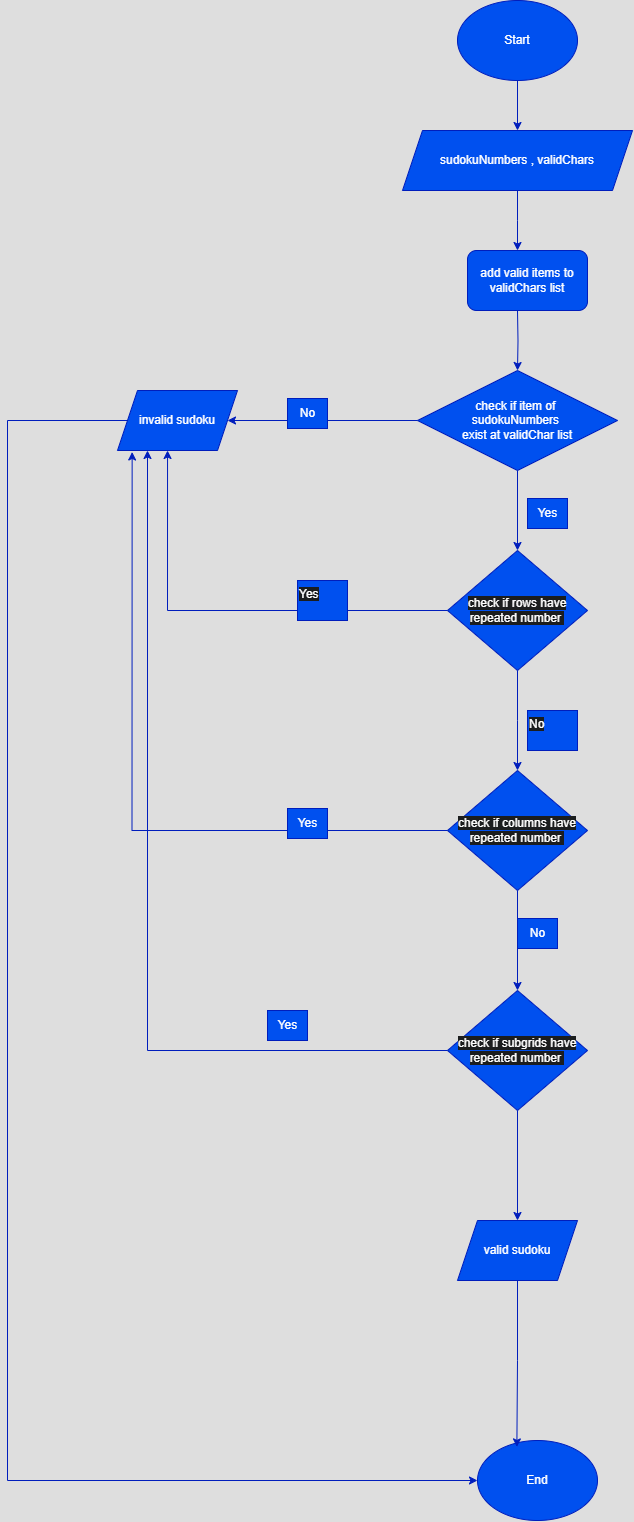

The diagram above was exported from draw.io. Its source (the exported page's mxGraphModel, read from the mxfile embedded in the PNG):
<mxGraphModel dx="3460" dy="1565" grid="1" gridSize="10" guides="1" tooltips="1" connect="1" arrows="1" fold="1" page="1" pageScale="1" pageWidth="850" pageHeight="1100" math="0" shadow="0">
  <root>
    <mxCell id="0" />
    <mxCell id="1" parent="0" />
    <mxCell id="uN2r4fTKUMFY508QxZA0-2" style="edgeStyle=orthogonalEdgeStyle;rounded=0;orthogonalLoop=1;jettySize=auto;html=1;fillColor=#0050ef;strokeColor=#001DBC;" parent="1" source="uN2r4fTKUMFY508QxZA0-1" target="uN2r4fTKUMFY508QxZA0-3" edge="1">
      <mxGeometry relative="1" as="geometry">
        <mxPoint x="440" y="210" as="targetPoint" />
      </mxGeometry>
    </mxCell>
    <mxCell id="uN2r4fTKUMFY508QxZA0-1" value="Start" style="ellipse;whiteSpace=wrap;html=1;fillColor=#0050ef;fontColor=#ffffff;strokeColor=#001DBC;" parent="1" vertex="1">
      <mxGeometry x="380" y="60" width="120" height="80" as="geometry" />
    </mxCell>
    <mxCell id="uN2r4fTKUMFY508QxZA0-4" style="edgeStyle=orthogonalEdgeStyle;rounded=0;orthogonalLoop=1;jettySize=auto;html=1;fillColor=#0050ef;strokeColor=#001DBC;" parent="1" source="uN2r4fTKUMFY508QxZA0-3" edge="1">
      <mxGeometry relative="1" as="geometry">
        <mxPoint x="440" y="310" as="targetPoint" />
      </mxGeometry>
    </mxCell>
    <mxCell id="uN2r4fTKUMFY508QxZA0-3" value="sudokuNumbers ,&amp;nbsp;validChars" style="shape=parallelogram;perimeter=parallelogramPerimeter;whiteSpace=wrap;html=1;fixedSize=1;fillColor=#0050ef;fontColor=#ffffff;strokeColor=#001DBC;" parent="1" vertex="1">
      <mxGeometry x="325" y="190" width="230" height="60" as="geometry" />
    </mxCell>
    <mxCell id="uN2r4fTKUMFY508QxZA0-7" value="" style="edgeStyle=orthogonalEdgeStyle;rounded=0;orthogonalLoop=1;jettySize=auto;html=1;fillColor=#0050ef;strokeColor=#001DBC;" parent="1" target="uN2r4fTKUMFY508QxZA0-6" edge="1">
      <mxGeometry relative="1" as="geometry">
        <mxPoint x="440" y="370" as="sourcePoint" />
      </mxGeometry>
    </mxCell>
    <mxCell id="uN2r4fTKUMFY508QxZA0-8" style="edgeStyle=orthogonalEdgeStyle;rounded=0;orthogonalLoop=1;jettySize=auto;html=1;fillColor=#0050ef;strokeColor=#001DBC;" parent="1" source="uN2r4fTKUMFY508QxZA0-6" edge="1">
      <mxGeometry relative="1" as="geometry">
        <mxPoint x="150" y="480" as="targetPoint" />
      </mxGeometry>
    </mxCell>
    <mxCell id="uN2r4fTKUMFY508QxZA0-13" style="edgeStyle=orthogonalEdgeStyle;rounded=0;orthogonalLoop=1;jettySize=auto;html=1;fillColor=#0050ef;strokeColor=#001DBC;" parent="1" source="uN2r4fTKUMFY508QxZA0-6" target="uN2r4fTKUMFY508QxZA0-18" edge="1">
      <mxGeometry relative="1" as="geometry">
        <mxPoint x="440" y="630" as="targetPoint" />
      </mxGeometry>
    </mxCell>
    <mxCell id="uN2r4fTKUMFY508QxZA0-6" value="check if item of&amp;nbsp;&lt;div&gt;sudokuNumbers&amp;nbsp;&lt;/div&gt;&lt;div&gt;exist at validChar list&lt;/div&gt;" style="rhombus;whiteSpace=wrap;html=1;rounded=0;fillColor=#0050ef;fontColor=#ffffff;strokeColor=#001DBC;" parent="1" vertex="1">
      <mxGeometry x="340" y="430" width="200" height="100" as="geometry" />
    </mxCell>
    <mxCell id="uN2r4fTKUMFY508QxZA0-9" value="No" style="text;html=1;align=center;verticalAlign=middle;resizable=0;points=[];autosize=1;fillColor=#0050ef;fontColor=#ffffff;strokeColor=#001DBC;" parent="1" vertex="1">
      <mxGeometry x="210" y="458" width="40" height="30" as="geometry" />
    </mxCell>
    <mxCell id="uN2r4fTKUMFY508QxZA0-10" value="End" style="ellipse;whiteSpace=wrap;html=1;fillColor=#0050ef;fontColor=#ffffff;strokeColor=#001DBC;" parent="1" vertex="1">
      <mxGeometry x="400" y="1500" width="120" height="80" as="geometry" />
    </mxCell>
    <mxCell id="uN2r4fTKUMFY508QxZA0-12" style="edgeStyle=orthogonalEdgeStyle;rounded=0;orthogonalLoop=1;jettySize=auto;html=1;entryX=0;entryY=0.5;entryDx=0;entryDy=0;fillColor=#0050ef;strokeColor=#001DBC;" parent="1" source="uN2r4fTKUMFY508QxZA0-11" target="uN2r4fTKUMFY508QxZA0-10" edge="1">
      <mxGeometry relative="1" as="geometry">
        <Array as="points">
          <mxPoint x="-70" y="480" />
          <mxPoint x="-70" y="1540" />
          <mxPoint x="400" y="1540" />
        </Array>
      </mxGeometry>
    </mxCell>
    <mxCell id="uN2r4fTKUMFY508QxZA0-11" value="invalid&amp;nbsp;sudoku" style="shape=parallelogram;perimeter=parallelogramPerimeter;whiteSpace=wrap;html=1;fixedSize=1;fillColor=#0050ef;fontColor=#ffffff;strokeColor=#001DBC;" parent="1" vertex="1">
      <mxGeometry x="40" y="450" width="120" height="60" as="geometry" />
    </mxCell>
    <mxCell id="uN2r4fTKUMFY508QxZA0-14" value="Yes" style="text;html=1;align=center;verticalAlign=middle;resizable=0;points=[];autosize=1;fillColor=#0050ef;fontColor=#ffffff;strokeColor=#001DBC;" parent="1" vertex="1">
      <mxGeometry x="450" y="558" width="40" height="30" as="geometry" />
    </mxCell>
    <mxCell id="uN2r4fTKUMFY508QxZA0-17" value="add valid items to validChars list" style="rounded=1;whiteSpace=wrap;html=1;fillColor=#0050ef;fontColor=#ffffff;strokeColor=#001DBC;" parent="1" vertex="1">
      <mxGeometry x="390" y="310" width="120" height="60" as="geometry" />
    </mxCell>
    <mxCell id="uN2r4fTKUMFY508QxZA0-22" value="" style="edgeStyle=orthogonalEdgeStyle;rounded=0;orthogonalLoop=1;jettySize=auto;html=1;fillColor=#0050ef;strokeColor=#001DBC;" parent="1" source="uN2r4fTKUMFY508QxZA0-18" edge="1">
      <mxGeometry relative="1" as="geometry">
        <mxPoint x="440" y="830" as="targetPoint" />
      </mxGeometry>
    </mxCell>
    <mxCell id="uN2r4fTKUMFY508QxZA0-18" value="&lt;br&gt;&lt;span style=&quot;color: rgb(255, 255, 255); font-family: Helvetica; font-size: 12px; font-style: normal; font-variant-ligatures: normal; font-variant-caps: normal; font-weight: 400; letter-spacing: normal; orphans: 2; text-align: center; text-indent: 0px; text-transform: none; widows: 2; word-spacing: 0px; -webkit-text-stroke-width: 0px; white-space: normal; background-color: rgb(27, 29, 30); text-decoration-thickness: initial; text-decoration-style: initial; text-decoration-color: initial; display: inline !important; float: none;&quot;&gt;check if rows have repeated number&amp;nbsp;&lt;/span&gt;&lt;div&gt;&lt;br/&gt;&lt;/div&gt;" style="rhombus;whiteSpace=wrap;html=1;fillColor=#0050ef;fontColor=#ffffff;strokeColor=#001DBC;" parent="1" vertex="1">
      <mxGeometry x="370" y="610" width="140" height="120" as="geometry" />
    </mxCell>
    <mxCell id="uN2r4fTKUMFY508QxZA0-19" style="edgeStyle=orthogonalEdgeStyle;rounded=0;orthogonalLoop=1;jettySize=auto;html=1;entryX=0.417;entryY=1;entryDx=0;entryDy=0;entryPerimeter=0;fillColor=#0050ef;strokeColor=#001DBC;" parent="1" source="uN2r4fTKUMFY508QxZA0-18" target="uN2r4fTKUMFY508QxZA0-11" edge="1">
      <mxGeometry relative="1" as="geometry" />
    </mxCell>
    <mxCell id="uN2r4fTKUMFY508QxZA0-20" value="&lt;span style=&quot;color: rgb(255, 255, 255); font-family: Helvetica; font-size: 12px; font-style: normal; font-variant-ligatures: normal; font-variant-caps: normal; font-weight: 400; letter-spacing: normal; orphans: 2; text-align: center; text-indent: 0px; text-transform: none; widows: 2; word-spacing: 0px; -webkit-text-stroke-width: 0px; white-space: nowrap; background-color: rgb(27, 29, 30); text-decoration-thickness: initial; text-decoration-style: initial; text-decoration-color: initial; display: inline !important; float: none;&quot;&gt;Yes&lt;/span&gt;" style="text;whiteSpace=wrap;html=1;fillColor=#0050ef;fontColor=#ffffff;strokeColor=#001DBC;" parent="1" vertex="1">
      <mxGeometry x="220" y="640" width="50" height="40" as="geometry" />
    </mxCell>
    <mxCell id="uN2r4fTKUMFY508QxZA0-23" value="&lt;span style=&quot;color: rgb(255, 255, 255); font-family: Helvetica; font-size: 12px; font-style: normal; font-variant-ligatures: normal; font-variant-caps: normal; font-weight: 400; letter-spacing: normal; orphans: 2; text-align: center; text-indent: 0px; text-transform: none; widows: 2; word-spacing: 0px; -webkit-text-stroke-width: 0px; white-space: nowrap; background-color: rgb(27, 29, 30); text-decoration-thickness: initial; text-decoration-style: initial; text-decoration-color: initial; display: inline !important; float: none;&quot;&gt;No&lt;/span&gt;" style="text;whiteSpace=wrap;html=1;fillColor=#0050ef;fontColor=#ffffff;strokeColor=#001DBC;" parent="1" vertex="1">
      <mxGeometry x="450" y="770" width="50" height="40" as="geometry" />
    </mxCell>
    <mxCell id="uN2r4fTKUMFY508QxZA0-28" value="" style="edgeStyle=orthogonalEdgeStyle;rounded=0;orthogonalLoop=1;jettySize=auto;html=1;fillColor=#0050ef;strokeColor=#001DBC;" parent="1" source="uN2r4fTKUMFY508QxZA0-24" edge="1">
      <mxGeometry relative="1" as="geometry">
        <mxPoint x="440" y="1050" as="targetPoint" />
      </mxGeometry>
    </mxCell>
    <mxCell id="uN2r4fTKUMFY508QxZA0-24" value="&lt;br&gt;&lt;span style=&quot;color: rgb(255, 255, 255); font-family: Helvetica; font-size: 12px; font-style: normal; font-variant-ligatures: normal; font-variant-caps: normal; font-weight: 400; letter-spacing: normal; orphans: 2; text-align: center; text-indent: 0px; text-transform: none; widows: 2; word-spacing: 0px; -webkit-text-stroke-width: 0px; white-space: normal; background-color: rgb(27, 29, 30); text-decoration-thickness: initial; text-decoration-style: initial; text-decoration-color: initial; display: inline !important; float: none;&quot;&gt;check if columns have repeated number&amp;nbsp;&lt;/span&gt;&lt;div&gt;&lt;br&gt;&lt;/div&gt;" style="rhombus;whiteSpace=wrap;html=1;fillColor=#0050ef;fontColor=#ffffff;strokeColor=#001DBC;" parent="1" vertex="1">
      <mxGeometry x="370" y="830" width="140" height="120" as="geometry" />
    </mxCell>
    <mxCell id="uN2r4fTKUMFY508QxZA0-25" style="edgeStyle=orthogonalEdgeStyle;rounded=0;orthogonalLoop=1;jettySize=auto;html=1;entryX=0.122;entryY=1.025;entryDx=0;entryDy=0;entryPerimeter=0;fillColor=#0050ef;strokeColor=#001DBC;" parent="1" source="uN2r4fTKUMFY508QxZA0-24" target="uN2r4fTKUMFY508QxZA0-11" edge="1">
      <mxGeometry relative="1" as="geometry" />
    </mxCell>
    <mxCell id="uN2r4fTKUMFY508QxZA0-26" value="Yes" style="text;html=1;align=center;verticalAlign=middle;resizable=0;points=[];autosize=1;fillColor=#0050ef;fontColor=#ffffff;strokeColor=#001DBC;" parent="1" vertex="1">
      <mxGeometry x="210" y="868" width="40" height="30" as="geometry" />
    </mxCell>
    <mxCell id="uN2r4fTKUMFY508QxZA0-32" style="edgeStyle=orthogonalEdgeStyle;rounded=0;orthogonalLoop=1;jettySize=auto;html=1;entryX=0.25;entryY=1;entryDx=0;entryDy=0;fillColor=#0050ef;strokeColor=#001DBC;" parent="1" source="uN2r4fTKUMFY508QxZA0-30" target="uN2r4fTKUMFY508QxZA0-11" edge="1">
      <mxGeometry relative="1" as="geometry" />
    </mxCell>
    <mxCell id="uN2r4fTKUMFY508QxZA0-36" value="" style="edgeStyle=orthogonalEdgeStyle;rounded=0;orthogonalLoop=1;jettySize=auto;html=1;fillColor=#0050ef;strokeColor=#001DBC;" parent="1" source="uN2r4fTKUMFY508QxZA0-30" target="uN2r4fTKUMFY508QxZA0-35" edge="1">
      <mxGeometry relative="1" as="geometry" />
    </mxCell>
    <mxCell id="uN2r4fTKUMFY508QxZA0-30" value="&lt;br&gt;&lt;span style=&quot;color: rgb(255, 255, 255); font-family: Helvetica; font-size: 12px; font-style: normal; font-variant-ligatures: normal; font-variant-caps: normal; font-weight: 400; letter-spacing: normal; orphans: 2; text-align: center; text-indent: 0px; text-transform: none; widows: 2; word-spacing: 0px; -webkit-text-stroke-width: 0px; white-space: normal; background-color: rgb(27, 29, 30); text-decoration-thickness: initial; text-decoration-style: initial; text-decoration-color: initial; display: inline !important; float: none;&quot;&gt;check if subgrids have repeated number&amp;nbsp;&lt;/span&gt;&lt;div&gt;&lt;br&gt;&lt;/div&gt;" style="rhombus;whiteSpace=wrap;html=1;fillColor=#0050ef;fontColor=#ffffff;strokeColor=#001DBC;" parent="1" vertex="1">
      <mxGeometry x="370" y="1050" width="140" height="120" as="geometry" />
    </mxCell>
    <mxCell id="uN2r4fTKUMFY508QxZA0-31" value="No" style="text;html=1;align=center;verticalAlign=middle;resizable=0;points=[];autosize=1;fillColor=#0050ef;fontColor=#ffffff;strokeColor=#001DBC;" parent="1" vertex="1">
      <mxGeometry x="440" y="978" width="40" height="30" as="geometry" />
    </mxCell>
    <mxCell id="uN2r4fTKUMFY508QxZA0-33" value="Yes" style="text;html=1;align=center;verticalAlign=middle;resizable=0;points=[];autosize=1;fillColor=#0050ef;fontColor=#ffffff;strokeColor=#001DBC;" parent="1" vertex="1">
      <mxGeometry x="190" y="1070" width="40" height="30" as="geometry" />
    </mxCell>
    <mxCell id="uN2r4fTKUMFY508QxZA0-35" value="valid&amp;nbsp;sudoku" style="shape=parallelogram;perimeter=parallelogramPerimeter;whiteSpace=wrap;html=1;fixedSize=1;fillColor=#0050ef;fontColor=#ffffff;strokeColor=#001DBC;" parent="1" vertex="1">
      <mxGeometry x="380" y="1280" width="120" height="60" as="geometry" />
    </mxCell>
    <mxCell id="uN2r4fTKUMFY508QxZA0-37" style="edgeStyle=orthogonalEdgeStyle;rounded=0;orthogonalLoop=1;jettySize=auto;html=1;entryX=0.328;entryY=0.08;entryDx=0;entryDy=0;entryPerimeter=0;fillColor=#0050ef;strokeColor=#001DBC;" parent="1" source="uN2r4fTKUMFY508QxZA0-35" target="uN2r4fTKUMFY508QxZA0-10" edge="1">
      <mxGeometry relative="1" as="geometry" />
    </mxCell>
  </root>
</mxGraphModel>